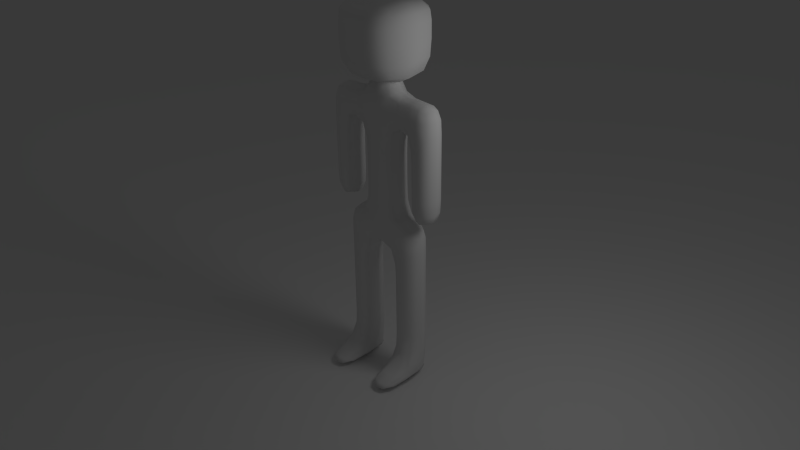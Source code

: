 # Source: Humano-1.blend  (saved by Blender 2.63.13; exported with 4.5.12 LTS)
import bpy
from mathutils import Matrix  # noqa: F401  (used for matrix-valued properties, if any)

bpy.ops.wm.read_factory_settings(use_empty=True)
scene = bpy.context.scene
scene.name = 'Scene'

# ---- collections
col_collection_1 = bpy.data.collections.new('Collection 1'); scene.collection.children.link(col_collection_1)

# ---- materials (node trees are filled in below, after node groups)
mat_material = bpy.data.materials.new('Material')
mat_material.alpha_threshold = 0.0
mat_material.use_transparent_shadow = False
mat_material.roughness = 0.5
mat_material.line_color = (0.0, 0.0, 0.0, 1.0)

# ---- material node trees

# ---- world
world_world = bpy.data.worlds.new('World'); scene.world = world_world
world_world.color = (0.05088, 0.05088, 0.05088)
world_world.use_sun_shadow = False
world_world.sun_shadow_jitter_overblur = 0.0
world_world.cycles.sampling_method = 'MANUAL'
world_world.cycles.sample_map_resolution = 256

# ---- cameras
cam_camera = bpy.data.cameras.new('Camera')
cam_camera.clip_end = 100.0
cam_camera.lens = 35.0
cam_camera.sensor_width = 32.0
cam_camera.sensor_height = 18.0
cam_camera.ortho_scale = 7.314
cam_camera.dof.focus_distance = 0.0
cam_camera.dof.aperture_fstop = 128.0

# ---- lights
light_lamp = bpy.data.lights.new('Lamp', 'POINT')
light_lamp.transmission_factor = 0.0
light_lamp.cutoff_distance = 30.0
light_lamp.energy = 100.0
light_lamp.shadow_buffer_clip_start = 1.001
light_lamp.shadow_soft_size = 1.0
light_lamp.shadow_maximum_resolution = 0.006
light_lamp.use_absolute_resolution = True
light_lamp.cycles.use_multiple_importance_sampling = False

# ---- meshes
me_plane = bpy.data.meshes.new('Plane')
me_plane.from_pydata([(1.0, -1.0, 0.0), (-1.0, -1.0, 0.0), (1.0, 1.0, 0.0), (-1.0, 1.0, 0.0)], [], [(2, 3, 1, 0)])
me_plane.use_remesh_preserve_volume = False
me_plane.use_remesh_preserve_attributes = False
me_plane.use_mirror_vertex_groups = False
me_plane.update()
me_cube = bpy.data.meshes.new('Cube')
me_cube.from_pydata([(-3.0, -3.184, -13.58), (-3.0, 1.0, -13.58), (-1.0, 1.0, -13.58), (-1.0, -3.184, -13.58), (-3.0, -1.0, -12.49), (-3.0, 1.0, -12.49), (-1.0, 1.0, -12.49), (-1.0, -1.0, -12.49), (-3.0, -1.0, -10.49), (-3.0, 1.0, -10.49), (-1.0, 1.0, -10.49), (-1.0, -1.0, -10.49), (-3.0, -1.0, -4.494), (-3.0, 1.0, -4.494), (-1.0, 1.0, -4.494), (-1.0, -1.0, -4.494), (-3.0, -1.0, -2.494), (-3.0, 1.0, -2.494), (-1.582, 1.0, -2.351), (-1.582, -1.0, -2.351), (1.0, 1.0, -4.494), (1.0, -1.0, -4.494), (1.582, 1.0, -2.351), (1.582, -1.0, -2.351), (3.0, 1.0, -4.494), (3.0, -1.0, -4.494), (3.0, 1.0, -2.494), (3.0, -1.0, -2.494), (1.0, 1.0, -10.49), (1.0, -1.0, -10.49), (3.0, 1.0, -10.49), (3.0, -1.0, -10.49), (1.0, 1.0, -12.49), (1.0, -1.0, -12.49), (3.0, 1.0, -12.49), (3.0, -1.0, -12.49), (1.0, 1.0, -13.58), (1.0, -3.184, -13.58), (3.0, 1.0, -13.58), (3.0, -3.184, -13.58), (-1.582, 1.0, -0.6209), (-1.582, -1.0, -0.6209), (1.582, 1.0, -0.6209), (1.582, -1.0, -0.6209), (-1.582, 1.0, 1.537), (-1.582, -1.0, 1.537), (1.582, 1.0, 1.537), (1.582, -1.0, 1.537), (-1.582, 1.0, 3.862), (-1.582, -1.0, 3.106), (1.582, 1.0, 3.862), (1.582, -1.0, 3.106), (-1.0, 1.0, 5.465), (-1.0, -1.0, 5.465), (1.0, 1.0, 5.465), (1.0, -1.0, 5.465), (-2.53, 1.0, 3.465), (-2.53, -1.0, 3.465), (-2.53, 1.0, 5.465), (-2.53, -1.0, 5.465), (-4.216, 1.0, 3.465), (-4.216, -1.0, 3.465), (-4.216, 1.0, 5.465), (-4.216, -1.0, 5.465), (2.53, 1.0, 3.465), (2.53, -1.0, 3.465), (2.53, 1.0, 5.465), (2.53, -1.0, 5.465), (4.216, 1.0, 3.465), (4.216, -1.0, 3.465), (4.216, 1.0, 5.465), (4.216, -1.0, 5.465), (1.0, -1.0, 6.834), (1.0, 1.0, 6.834), (-1.0, -1.0, 6.834), (-1.0, 1.0, 6.834), (-1.0, -1.0, -6.494), (-3.0, 1.0, -6.494), (-3.0, -1.0, -6.494), (-1.0, 1.0, -6.494), (3.0, 1.0, -6.494), (1.0, -1.0, -6.494), (1.0, 1.0, -6.494), (3.0, -1.0, -6.494), (2.493, -2.522, 11.02), (2.493, 2.522, 11.02), (-2.551, 2.522, 11.02), (-2.551, -2.522, 11.02), (2.493, -2.522, 5.979), (2.493, 2.522, 5.979), (-2.551, 2.522, 5.979), (-2.551, -2.522, 5.979), (-3.0, -3.184, -13.13), (-1.0, -3.184, -13.13), (-2.0, -1.0, -12.49), (-2.0, -3.184, -13.58), (-2.0, -3.184, -13.13), (-3.0, 1.0, -13.32), (-1.0, 1.0, -13.32), (1.0, -3.184, -13.13), (3.0, -3.184, -13.13), (2.0, -3.184, -13.58), (2.0, -1.0, -12.49), (3.0, 1.0, -13.28), (1.0, 1.0, -13.28), (2.0, -3.184, -13.13), (-2.53, 1.0, 1.537), (-2.53, -1.0, 1.537), (-4.216, 1.0, 1.537), (-4.216, -1.0, 1.537), (2.53, 1.0, 1.537), (2.53, -1.0, 1.537), (4.216, 1.0, 1.537), (4.216, -1.0, 1.537), (-2.53, 1.0, -0.6209), (-2.53, -1.0, -0.6209), (-4.216, 1.0, -0.6209), (-4.216, -1.0, -0.6209), (2.53, 1.0, -0.6209), (2.53, -1.0, -0.6209), (4.216, 1.0, -0.6209), (4.216, -1.0, -0.6209), (-2.53, 1.0, -2.351), (-2.53, -1.0, -2.351), (-4.216, 1.0, -2.351), (-4.216, -1.0, -2.351), (2.53, 1.0, -2.351), (2.53, -1.0, -2.351), (4.216, 1.0, -2.351), (4.216, -1.0, -2.351), (3.0, -1.0, -8.494), (1.0, -1.0, -8.494), (1.0, 1.0, -8.494), (3.0, 1.0, -8.494), (-3.0, 1.0, -8.494), (-1.0, 1.0, -8.494), (-1.0, -1.0, -8.494), (-3.0, -1.0, -8.494), (2.493, -2.522, 9.01), (2.493, 2.522, 9.01), (-2.551, -2.522, 9.01), (-2.551, 2.522, 9.01), (-0.02886, -2.522, 5.979), (-0.02886, -2.522, 11.02), (-0.02886, 2.522, 5.979), (-0.02886, 2.522, 11.02), (-0.02886, -2.522, 9.01), (-0.02886, 2.522, 9.01), (-0.02886, -2.522, 9.413), (-0.02886, 2.522, 9.413), (-2.551, 2.522, 9.413), (2.493, 2.522, 9.413), (2.493, -2.522, 9.413), (-2.551, -2.522, 9.413)], [], [(4, 5, 97, 1, 0, 92), (97, 98, 2, 1), (6, 7, 93, 3, 2, 98), (96, 92, 0, 95), (0, 1, 2, 3, 95), (11, 8, 4, 94, 7), (136, 137, 8, 11), (9, 10, 6, 5), (8, 9, 5, 4), (10, 11, 7, 6), (19, 16, 12, 15), (134, 135, 10, 9), (135, 136, 11, 10), (137, 134, 9, 8), (19, 18, 17, 16), (16, 17, 13, 12), (17, 18, 14, 13), (22, 20, 14, 18), (26, 24, 20, 22), (21, 23, 19, 15), (43, 41, 19, 23), (20, 21, 15, 14), (26, 27, 25, 24), (25, 27, 23, 21), (81, 83, 25, 21), (22, 23, 27, 26), (33, 102, 35, 31, 29), (80, 82, 20, 24), (133, 130, 31, 30), (82, 81, 21, 20), (105, 100, 35, 102), (30, 31, 35, 34), (34, 32, 28, 30), (32, 33, 29, 28), (38, 39, 101, 37, 36), (36, 37, 99, 33, 32, 104), (34, 35, 100, 39, 38, 103), (103, 104, 32, 34), (47, 45, 41, 43), (18, 19, 41, 40), (40, 42, 22, 18), (42, 43, 23, 22), (44, 46, 42, 40), (40, 41, 45, 44), (46, 47, 43, 42), (55, 53, 49, 51), (72, 74, 53, 55), (52, 48, 56, 58), (50, 54, 66, 64), (52, 54, 50, 48), (58, 56, 60, 62), (58, 59, 53, 52), (48, 49, 57, 56), (59, 57, 49, 53), (63, 61, 57, 59), (106, 108, 60, 56), (62, 63, 59, 58), (48, 50, 46, 44), (64, 66, 70, 68), (65, 67, 55, 51), (54, 55, 67, 66), (64, 65, 51, 50), (69, 71, 67, 65), (112, 110, 64, 68), (66, 67, 71, 70), (75, 73, 54, 52), (51, 49, 45, 47), (73, 72, 55, 54), (52, 53, 74, 75), (75, 74, 72, 73), (50, 51, 47, 46), (44, 45, 49, 48), (13, 14, 79, 77), (14, 15, 76, 79), (15, 12, 78, 76), (12, 13, 77, 78), (24, 25, 83, 80), (132, 131, 81, 82), (133, 132, 82, 80), (131, 130, 83, 81), (143, 145, 86, 87), (142, 144, 89, 88), (146, 140, 91, 142), (139, 138, 88, 89), (147, 139, 89, 144), (140, 141, 90, 91), (93, 96, 95, 3), (7, 94, 96, 93), (94, 4, 92, 96), (5, 6, 98, 97), (99, 105, 102, 33), (101, 39, 100, 105), (37, 101, 105, 99), (38, 36, 104, 103), (116, 117, 109, 108), (120, 118, 110, 112), (68, 69, 113, 112), (111, 113, 69, 65), (109, 107, 57, 61), (110, 111, 65, 64), (108, 109, 61, 60), (56, 57, 107, 106), (122, 124, 116, 114), (127, 129, 121, 119), (117, 115, 107, 109), (112, 113, 121, 120), (106, 107, 115, 114), (119, 121, 113, 111), (114, 116, 108, 106), (118, 119, 111, 110), (122, 123, 125, 124), (128, 129, 127, 126), (126, 127, 119, 118), (128, 126, 118, 120), (124, 125, 117, 116), (125, 123, 115, 117), (120, 121, 129, 128), (114, 115, 123, 122), (68, 70, 71, 69), (62, 60, 61, 63), (29, 31, 130, 131), (30, 28, 132, 133), (80, 83, 130, 133), (28, 29, 131, 132), (77, 79, 135, 134), (76, 78, 137, 136), (78, 77, 134, 137), (79, 76, 136, 135), (148, 153, 140, 146), (151, 152, 138, 139), (149, 151, 139, 147), (153, 150, 141, 140), (152, 148, 146, 138), (145, 85, 151, 149), (150, 149, 147, 141), (87, 86, 150, 153), (141, 147, 144, 90), (85, 84, 152, 151), (138, 146, 142, 88), (143, 87, 153, 148), (84, 143, 148, 152), (84, 85, 145, 143), (91, 90, 144, 142), (86, 145, 149, 150)])
me_cube.polygons.foreach_set('use_smooth', [True] * 144)
me_cube.materials.append(mat_material)
me_cube.use_remesh_preserve_volume = False
me_cube.use_remesh_preserve_attributes = False
me_cube.use_mirror_vertex_groups = False
me_cube.update()
arm_armature_002 = bpy.data.armatures.new('Armature.002')  # bones are not reproduced

# ---- objects
ob_plane = bpy.data.objects.new('Plane', me_plane)
ob_armature = bpy.data.objects.new('Armature', arm_armature_002)
ob_cube = bpy.data.objects.new('Cube', me_cube)
ob_lamp = bpy.data.objects.new('Lamp', light_lamp)
ob_camera = bpy.data.objects.new('Camera', cam_camera)

# ---- transforms, parenting, visibility, modifiers, constraints
ob_plane.location = (0.0, 0.0, -0.9081)
ob_plane.scale = (43.59, 43.59, 43.59)
ob_plane.lineart.crease_threshold = 0.0
ob_armature.location = (0.0, 0.0, 3.556)
ob_armature.lineart.crease_threshold = 0.0
ob_cube.parent = ob_armature
ob_cube.matrix_parent_inverse = Matrix(((1.0, 0.0, 0.0, -0.0), (0.0, 1.0, 0.0, -0.0), (0.0, 0.0, 1.0, -3.556), (0.0, 0.0, 0.0, 1.0)))
ob_cube.location = (0.00868, 4.877e-07, 3.22)
ob_cube.scale = (0.3008, 0.3008, 0.3008)
ob_cube.lineart.crease_threshold = 0.0
_vg = ob_cube.vertex_groups.new(name='Bone')
for _i, _w in zip([18, 19, 22, 23, 40, 41, 42, 43, 44, 45, 46, 47, 48, 49, 50, 51, 53, 57], [0.09232, 0.08006, 0.08133, 0.08718, 0.9126, 0.9094, 0.9024, 0.9047, 0.9289, 0.9579, 0.9148, 0.9106, 0.08968, 0.6948, 0.05953, 0.1291, 0.04096, 0.07208]): _vg.add([_i], _w, 'REPLACE')
_vg = ob_cube.vertex_groups.new(name='Bone.001')
for _i, _w in zip([52, 53, 54, 55, 72, 73, 74, 75], [0.1047, 0.08612, 0.103, 0.08654, 0.8551, 0.8433, 0.8592, 0.8591]): _vg.add([_i], _w, 'REPLACE')
_vg = ob_cube.vertex_groups.new(name='Bone.002')
_vg.add([84, 85, 86, 87, 88, 89, 90, 91, 138, 139, 140, 141, 142, 143, 144, 145, 146, 147, 148, 149, 150, 151, 152, 153], 1.0, 'REPLACE')
_vg = ob_cube.vertex_groups.new(name='Bone_L')
for _i, _w in zip([46, 47, 48, 49, 50, 51, 52, 53, 54, 55, 64, 65, 66, 67, 68, 69, 70, 71, 72, 73, 74, 75], [0.06414, 0.06716, 0.02867, 0.04944, 0.8192, 0.7386, 0.05791, 0.05732, 0.82, 0.8377, 0.1358, 0.1324, 0.9054, 0.8964, 0.03309, 0.03164, 0.5013, 0.5027, 0.1162, 0.126, 0.00138, 0.002426]): _vg.add([_i], _w, 'REPLACE')
_vg = ob_cube.vertex_groups.new(name='Bone_L.001')
for _i, _w in zip([50, 51, 64, 65, 66, 67, 68, 69, 70, 71, 110, 111, 112, 113], [0.06746, 0.09716, 0.7973, 0.8008, 0.07863, 0.08802, 0.9039, 0.9051, 0.4951, 0.4936, 0.01513, 0.03381, 0.02373, 0.04047]): _vg.add([_i], _w, 'REPLACE')
_vg = ob_cube.vertex_groups.new(name='Bone_L.002')
for _i, _w in zip([64, 65, 68, 69, 110, 111, 112, 113, 118, 119, 120, 121, 126, 127, 128, 129], [0.05546, 0.05175, 0.05338, 0.05268, 0.9619, 0.9514, 0.9613, 0.9521, 0.9984, 0.9971, 0.9983, 0.997, 0.9998, 0.9987, 0.9997, 0.9987]): _vg.add([_i], _w, 'REPLACE')
_vg = ob_cube.vertex_groups.new(name='Bone_R')
for _i, _w in zip([44, 48, 49, 50, 52, 53, 54, 55, 56, 57, 58, 59, 60, 61, 62, 63, 73, 74, 75], [0.04633, 0.779, 0.1417, 0.02497, 0.8241, 0.7976, 0.05711, 0.0533, 0.1351, 0.08865, 0.8897, 0.8955, 0.01893, 0.02756, 0.5018, 0.5008, 0.004207, 0.1076, 0.1118]): _vg.add([_i], _w, 'REPLACE')
_vg = ob_cube.vertex_groups.new(name='Bone_R.001')
for _i, _w in zip([48, 49, 56, 57, 58, 59, 60, 61, 62, 63, 106, 107, 108, 109], [0.07517, 0.09219, 0.7964, 0.7701, 0.09155, 0.07929, 0.9166, 0.9001, 0.4947, 0.4949, 0.02031, 0.03494, 0.0197, 0.03507]): _vg.add([_i], _w, 'REPLACE')
_vg = ob_cube.vertex_groups.new(name='Bone_R.002')
for _i, _w in zip([56, 57, 60, 61, 106, 107, 108, 109, 114, 115, 116, 117, 122, 123, 124, 125], [0.0504, 0.06168, 0.04401, 0.05381, 0.959, 0.9492, 0.9633, 0.9549, 0.9982, 0.9969, 0.9985, 0.9973, 0.9997, 0.9986, 0.9998, 0.9987]): _vg.add([_i], _w, 'REPLACE')
_vg = ob_cube.vertex_groups.new(name='Bone_L.003')
for _i, _w in zip([14, 18, 19, 20, 21, 22, 23, 24, 25, 26, 27, 42, 43, 82], [0.05558, 0.05036, 0.02847, 0.7001, 0.1157, 0.8072, 0.7528, 0.08053, 0.03062, 0.4983, 0.4887, 0.07403, 0.06836, 0.01689]): _vg.add([_i], _w, 'REPLACE')
_vg = ob_cube.vertex_groups.new(name='Bone_L.004')
for _i, _w in zip([15, 20, 21, 22, 23, 24, 25, 26, 27, 80, 81, 82, 83, 130, 131, 132, 133], [0.05962, 0.2132, 0.804, 0.06191, 0.1057, 0.9101, 0.9519, 0.4924, 0.4994, 0.9506, 0.9411, 0.9147, 0.9507, 0.04199, 0.04653, 0.04484, 0.04207]): _vg.add([_i], _w, 'REPLACE')
_vg = ob_cube.vertex_groups.new(name='Bone_L.005')
for _i, _w in zip([28, 29, 30, 31, 32, 33, 34, 35, 36, 38, 80, 81, 82, 83, 102, 103, 104, 130, 131, 132, 133], [0.9863, 0.9562, 0.9911, 0.9527, 0.8585, 0.2415, 0.8558, 0.2063, 0.19, 0.1787, 0.04031, 0.04366, 0.04511, 0.04194, 0.03329, 0.4831, 0.485, 0.9518, 0.9491, 0.9502, 0.9531]): _vg.add([_i], _w, 'REPLACE')
_vg = ob_cube.vertex_groups.new(name='Bone_L.006')
for _i, _w in zip([29, 31, 32, 33, 34, 35, 36, 37, 38, 39, 99, 100, 101, 102, 103, 104, 105], [0.03271, 0.04016, 0.1414, 0.7583, 0.1441, 0.7935, 0.81, 1.012, 0.8213, 1.012, 1.029, 1.025, 1.005, 0.9583, 0.5168, 0.5149, 1.01]): _vg.add([_i], _w, 'REPLACE')
_vg = ob_cube.vertex_groups.new(name='Bone_R.003')
for _i, _w in zip([12, 13, 14, 15, 16, 17, 18, 19, 21, 22, 23, 40, 41, 76], [0.07485, 0.0296, 0.1265, 0.707, 0.4946, 0.4901, 0.7439, 0.8127, 0.05128, 0.02921, 0.04662, 0.06291, 0.07077, 0.0221]): _vg.add([_i], _w, 'REPLACE')
_vg = ob_cube.vertex_groups.new(name='Bone_R.004')
for _i, _w in zip([12, 13, 14, 15, 16, 17, 18, 19, 20, 76, 77, 78, 79, 134, 135, 136, 137], [0.9174, 0.9519, 0.7858, 0.2072, 0.4945, 0.5007, 0.107, 0.05823, 0.0601, 0.9088, 0.9534, 0.9535, 0.9363, 0.03692, 0.05136, 0.0501, 0.03642]): _vg.add([_i], _w, 'REPLACE')
_vg = ob_cube.vertex_groups.new(name='Bone_R.005')
for _i, _w in zip([1, 2, 4, 5, 6, 7, 8, 9, 10, 11, 76, 77, 78, 79, 94, 97, 98, 134, 135, 136, 137], [0.1751, 0.203, 0.2281, 0.8734, 0.841, 0.2183, 0.9606, 0.9889, 0.9884, 0.9473, 0.05047, 0.03666, 0.03496, 0.04975, 0.03671, 0.4807, 0.4847, 0.9558, 0.9471, 0.9455, 0.9549]): _vg.add([_i], _w, 'REPLACE')
_vg = ob_cube.vertex_groups.new(name='Bone_R.006')
for _i, _w in zip([0, 1, 2, 3, 4, 5, 6, 7, 8, 11, 92, 93, 94, 95, 96, 97, 98], [1.012, 0.8249, 0.797, 1.01, 0.7718, 0.1265, 0.1588, 0.7815, 0.02476, 0.04975, 1.026, 1.025, 0.9566, 1.005, 1.011, 0.5193, 0.5153]): _vg.add([_i], _w, 'REPLACE')
_m = ob_cube.modifiers.new('Subsurf', 'SUBSURF')
_m.uv_smooth = 'PRESERVE_CORNERS'
_m.quality = 1
_m.render_levels = 1
_m.show_only_control_edges = False
_m = ob_cube.modifiers.new('Armature', 'ARMATURE')
_m.object = ob_armature
_m.use_bone_envelopes = True
ob_lamp.location = (4.076, 1.005, 5.904)
ob_lamp.rotation_euler = (0.6503, 0.05522, 1.866)
ob_lamp.lock_rotations_4d = False
ob_lamp.empty_display_type = 'ARROWS'
ob_lamp.color = (0.0, 0.0, 0.0, 0.0)
ob_lamp.lineart.crease_threshold = 0.0
ob_camera.location = (11.06, -10.01, 9.605)
ob_camera.rotation_euler = (1.109, 0.01082, 0.8149)
ob_camera.lock_rotations_4d = False
ob_camera.empty_display_type = 'ARROWS'
ob_camera.color = (0.0, 0.0, 0.0, 0.0)
ob_camera.display_type = 'WIRE'
ob_camera.lineart.crease_threshold = 0.0

# ---- collection membership
col_collection_1.objects.link(ob_plane)
col_collection_1.objects.link(ob_armature)
col_collection_1.objects.link(ob_cube)
col_collection_1.objects.link(ob_lamp)
col_collection_1.objects.link(ob_camera)

# ---- scene / render settings (as saved in the file)
scene.camera = ob_camera
scene.frame_start = 1; scene.frame_end = 120; scene.frame_set(48)
scene.render.engine = 'BLENDER_EEVEE_NEXT'
scene.render.image_settings.file_format = 'FFMPEG'
scene.render.image_settings.color_mode = 'RGB'
scene.render.image_settings.compression = 90
scene.render.resolution_percentage = 50
scene.render.dither_intensity = 0.0
scene.render.bake_margin = 2
scene.render.bake_bias = 0.0
scene.cycles.use_denoising = False
scene.cycles.samples = 10
scene.cycles.sampling_pattern = 'TABULATED_SOBOL'
scene.cycles.light_sampling_threshold = 0.0
scene.cycles.use_adaptive_sampling = False
scene.cycles.use_light_tree = False
scene.cycles.blur_glossy = 0.0
scene.cycles.volume_bounces = 1
scene.cycles.pixel_filter_type = 'GAUSSIAN'
scene.cycles.sample_clamp_indirect = 0.0
scene.view_settings.view_transform = 'Standard'
bpy.context.view_layer.update()
